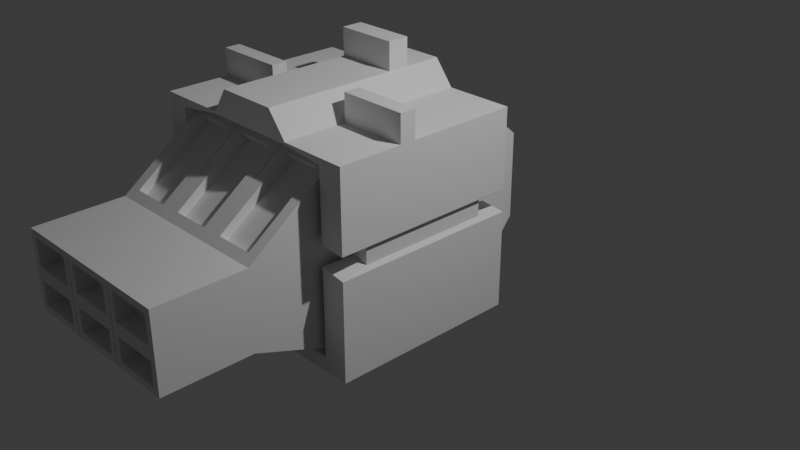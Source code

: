 # Source: 6Missile.blend  (saved by Blender 4.4.32; exported with 4.5.12 LTS)
import bpy
from mathutils import Matrix  # noqa: F401  (used for matrix-valued properties, if any)

bpy.ops.wm.read_factory_settings(use_empty=True)
scene = bpy.context.scene
scene.name = 'Scene'

# ---- collections
col_collection = bpy.data.collections.new('Collection'); scene.collection.children.link(col_collection)

# ---- materials (node trees are filled in below, after node groups)
mat_material = bpy.data.materials.new('Material')
mat_material.alpha_threshold = 0.0
mat_material.roughness = 0.5
mat_material.line_color = (0.0, 0.0, 0.0, 1.0)

# ---- material node trees
mat_material.use_nodes = True; mat_material.node_tree.nodes.clear()
_N = mat_material.node_tree.nodes; _L = mat_material.node_tree.links
n0 = _N.new('ShaderNodeOutputMaterial'); n0.name = 'Material Output'; n0.location = (300, 300)
n1 = _N.new('ShaderNodeBsdfPrincipled'); n1.name = 'Principled BSDF'; n1.location = (10, 300)
n1.inputs[3].default_value = 1.45
_L.new(n1.outputs[0], n0.inputs[0])
n0.is_active_output = True

# ---- world
world_world = bpy.data.worlds.new('World'); scene.world = world_world
world_world.use_nodes = True; world_world.node_tree.nodes.clear()
_N = world_world.node_tree.nodes; _L = world_world.node_tree.links
n0 = _N.new('ShaderNodeOutputWorld'); n0.name = 'World Output'; n0.location = (300, 300)
n1 = _N.new('ShaderNodeBackground'); n1.name = 'Background'; n1.location = (10, 300)
n1.inputs[0].default_value = (0.05088, 0.05088, 0.05088, 1.0)
_L.new(n1.outputs[0], n0.inputs[0])
n0.is_active_output = True
world_world.color = (0.05088, 0.05088, 0.05088)
world_world.sun_shadow_jitter_overblur = 0.0

# ---- cameras
cam_camera = bpy.data.cameras.new('Camera')
cam_camera.clip_end = 100.0
cam_camera.ortho_scale = 7.314

# ---- lights
light_light = bpy.data.lights.new('Light', 'POINT')
light_light.energy = 1000.0
light_light.shadow_soft_size = 0.1

# ---- meshes
me_cube = bpy.data.meshes.new('Cube')
me_cube.from_pydata([(0.1455, 1.033, 0.9713), (0.1896, 1.0, -1.0), (0.06725, -1.098, 0.9272), (0.1896, -1.0, -1.0), (-0.4515, 1.033, 0.9713), (-0.4956, 1.0, -1.0), (-0.3732, -1.098, 0.9272), (-0.4956, -1.0, -1.0), (0.1455, 1.459, 0.6075), (-0.3732, -1.906, 0.3288), (0.06725, -1.906, 0.3288), (-0.4515, 1.459, 0.6075), (-0.4956, -1.998, -0.6401), (0.1896, -1.999, -0.6385), (-0.4956, 1.495, -0.3972), (0.1896, 1.495, -0.3972), (-0.4965, -3.012, -0.6467), (-0.4965, -3.018, 0.2493), (0.1887, -3.018, 0.2493), (0.1887, -3.013, -0.6451), (-0.4956, -2.004, 0.2559), (-0.4956, -1.0, 1.0), (0.1896, -1.0, 1.0), (0.1896, -2.004, 0.2559), (-0.3732, -1.844, 0.2452), (-0.3732, -1.036, 0.8436), (0.06725, -1.036, 0.8436), (0.06725, -1.844, 0.2452), (-0.4956, 1.0, 1.0), (0.1896, 1.0, 1.0), (0.1896, 1.492, 0.5789), (-0.4956, 1.492, 0.5789), (-0.4515, 0.9893, 0.9197), (0.1455, 0.9893, 0.9197), (0.1455, 1.414, 0.5559), (-0.4515, 1.414, 0.5559), (-0.4965, -3.012, -0.6467), (-0.4965, -3.018, 0.2493), (0.1887, -3.018, 0.2493), (0.1887, -3.013, -0.6451), (-0.4965, -3.012, -0.6467), (-0.4965, -3.018, 0.2493), (0.1887, -3.018, 0.2493), (0.1887, -3.013, -0.6451), (0.1887, -3.015, -0.2192), (-0.4965, -3.014, -0.2525), (-0.4965, -3.014, -0.2525), (-0.4965, -3.014, -0.2192), (-0.4198, -3.012, -0.5699), (0.112, -3.013, -0.5686), (0.112, -3.015, -0.2959), (-0.4198, -3.014, -0.2959), (-0.4198, -3.015, -0.1426), (0.112, -3.016, -0.1426), (0.112, -3.018, 0.1727), (-0.4198, -3.018, 0.1727), (-0.4196, -2.811, -0.5686), (0.1122, -2.812, -0.5673), (-0.4196, -2.813, -0.2946), (0.1122, -2.814, -0.2946), (-0.4196, -2.814, -0.1413), (0.1122, -2.815, -0.1413), (-0.4196, -2.817, 0.174), (0.1122, -2.816, 0.174), (-0.4956, 1.494, 0.09086), (0.1896, 1.494, 0.09086), (0.1052, 1.494, 0.1752), (-0.4112, 1.494, 0.1752), (-0.4112, 1.492, 0.4945), (0.1052, 1.492, 0.4945), (0.1052, 1.495, -0.3128), (-0.4112, 1.495, -0.3128), (-0.4112, 1.494, 0.006501), (0.1052, 1.494, 0.006502), (-0.4112, 1.031, 0.1736), (0.1052, 1.031, 0.1736), (0.1052, 1.03, 0.4929), (-0.4112, 1.03, 0.4929), (0.1052, 1.032, -0.3144), (-0.4112, 1.032, -0.3144), (0.1052, 1.031, 0.004914), (-0.4112, 1.031, 0.004913)], [], [(29, 28, 21, 22), (2, 6, 25, 26), (20, 21, 28, 31), (5, 1, 3, 7), (30, 29, 22, 23), (8, 11, 35, 34), (5, 14, 15, 1), (1, 15, 65, 30, 23, 13, 3), (7, 12, 20, 31, 64, 14, 5), (3, 13, 12, 7), (12, 13, 19, 16), (67, 68, 77, 74), (16, 19, 39, 36), (13, 23, 18, 19), (23, 20, 17, 18), (20, 12, 16, 46, 17), (9, 6, 21, 20), (6, 2, 22, 21), (2, 10, 23, 22), (10, 9, 20, 23), (27, 26, 25, 24), (10, 2, 26, 27), (6, 9, 24, 25), (9, 10, 27, 24), (0, 4, 28, 29), (8, 0, 29, 30), (4, 11, 31, 28), (11, 8, 30, 31), (35, 32, 33, 34), (0, 8, 34, 33), (11, 4, 32, 35), (4, 0, 33, 32), (39, 38, 42, 44, 43), (18, 17, 37, 38), (19, 18, 38, 39), (17, 46, 16, 36, 45, 37), (48, 49, 57, 56), (37, 45, 36, 40, 47, 41), (36, 39, 43, 40), (38, 37, 41, 42), (54, 55, 62, 63), (40, 43, 49, 48), (43, 44, 50, 49), (44, 47, 51, 50), (47, 40, 48, 51), (47, 44, 53, 52), (44, 42, 54, 53), (42, 41, 55, 54), (41, 47, 52, 55), (56, 57, 59, 58), (60, 61, 63, 62), (55, 52, 60, 62), (50, 51, 58, 59), (51, 48, 56, 58), (53, 54, 63, 61), (52, 53, 61, 60), (49, 50, 59, 57), (70, 71, 79, 78), (65, 64, 67, 66), (64, 31, 68, 67), (31, 30, 69, 68), (30, 65, 66, 69), (15, 14, 71, 70), (14, 64, 72, 71), (64, 65, 73, 72), (65, 15, 70, 73), (75, 74, 77, 76), (78, 79, 81, 80), (72, 73, 80, 81), (66, 67, 74, 75), (73, 70, 78, 80), (68, 69, 76, 77), (69, 66, 75, 76), (71, 72, 81, 79)])
_uv = me_cube.uv_layers.new(name='UVMap')
_uv.uv.foreach_set('vector', [0.625, 0.5, 0.875, 0.5, 0.875, 0.75, 0.625, 0.75, 0.6128, 0.7946, 0.6128, 0.9554, 0.6128, 0.9554, 0.6128, 0.7946, 0.5, 0.0, 0.625, 0.0, 0.625, 0.25, 0.5, 0.25, 0.125, 0.5, 0.375, 0.5, 0.375, 0.75, 0.125, 0.75, 0.5, 0.5, 0.625, 0.5, 0.625, 0.75, 0.5, 0.75, 0.5085, 0.4839, 0.5085, 0.2661, 0.5085, 0.2661, 0.5085, 0.4839, 0.375, 0.25, 0.4227, 0.25, 0.4227, 0.5, 0.375, 0.5, 0.375, 0.5, 0.4227, 0.5, 0.4614, 0.5, 0.5, 0.5, 0.5, 0.75, 0.4301, 0.75, 0.375, 0.75, 0.375, 0.0, 0.43, 0.0, 0.5, 0.0, 0.5, 0.25, 0.4614, 0.25, 0.4227, 0.25, 0.375, 0.25, 0.375, 0.75, 0.4301, 0.75, 0.43, 1.0, 0.375, 1.0, 0.43, 1.0, 0.4301, 0.75, 0.4301, 0.75, 0.43, 1.0, 0.468, 0.2808, 0.4933, 0.2808, 0.4933, 0.2808, 0.468, 0.2808, 0.43, 1.0, 0.4301, 0.75, 0.4301, 0.75, 0.43, 1.0, 0.4301, 0.75, 0.5, 0.75, 0.5, 0.75, 0.4301, 0.75, 0.5, 0.75, 0.5, 1.0, 0.5, 1.0, 0.5, 0.75, 0.5, 0.0, 0.43, 0.0, 0.43, 0.0, 0.4608, 0.0, 0.5, 0.0, 0.5122, 0.9554, 0.6128, 0.9554, 0.625, 1.0, 0.5, 1.0, 0.6128, 0.9554, 0.6128, 0.7946, 0.625, 0.75, 0.625, 1.0, 0.6128, 0.7946, 0.5122, 0.7946, 0.5, 0.75, 0.625, 0.75, 0.5122, 0.7946, 0.5122, 0.9554, 0.5, 1.0, 0.5, 0.75, 0.5122, 0.7946, 0.6128, 0.7946, 0.6128, 0.9554, 0.5122, 0.9554, 0.5122, 0.7946, 0.6128, 0.7946, 0.6128, 0.7946, 0.5122, 0.7946, 0.6128, 0.9554, 0.5122, 0.9554, 0.5122, 0.9554, 0.6128, 0.9554, 0.5122, 0.9554, 0.5122, 0.7946, 0.5122, 0.7946, 0.5122, 0.9554, 0.6165, 0.4839, 0.6165, 0.2661, 0.625, 0.25, 0.625, 0.5, 0.5085, 0.4839, 0.6165, 0.4839, 0.625, 0.5, 0.5, 0.5, 0.6165, 0.2661, 0.5085, 0.2661, 0.5, 0.25, 0.625, 0.25, 0.5085, 0.2661, 0.5085, 0.4839, 0.5, 0.5, 0.5, 0.25, 0.5085, 0.2661, 0.6165, 0.2661, 0.6165, 0.4839, 0.5085, 0.4839, 0.6165, 0.4839, 0.5085, 0.4839, 0.5085, 0.4839, 0.6165, 0.4839, 0.5085, 0.2661, 0.6165, 0.2661, 0.6165, 0.2661, 0.5085, 0.2661, 0.6165, 0.2661, 0.6165, 0.4839, 0.6165, 0.4839, 0.6165, 0.2661, 0.4301, 0.75, 0.5, 0.75, 0.5, 0.75, 0.4608, 0.75, 0.4301, 0.75, 0.5, 0.75, 0.5, 1.0, 0.5, 1.0, 0.5, 0.75, 0.4301, 0.75, 0.5, 0.75, 0.5, 0.75, 0.4301, 0.75, 0.5, 0.0, 0.4608, 0.0, 0.43, 0.0, 0.43, 0.0, 0.4608, 0.0, 0.5, 0.0, 0.4355, 0.972, 0.4356, 0.778, 0.4356, 0.778, 0.4355, 0.972, 0.5, 0.0, 0.4608, 0.0, 0.43, 0.0, 0.43, 0.0, 0.4608, 0.0, 0.5, 0.0, 0.43, 1.0, 0.4301, 0.75, 0.4301, 0.75, 0.43, 1.0, 0.5, 0.75, 0.5, 1.0, 0.5, 1.0, 0.5, 0.75, 0.4936, 0.778, 0.4936, 0.972, 0.4936, 0.972, 0.4936, 0.778, 0.43, 1.0, 0.4301, 0.75, 0.4356, 0.778, 0.4355, 0.972, 0.4301, 0.75, 0.4608, 0.75, 0.4553, 0.778, 0.4356, 0.778, 0.4608, 0.75, 0.4608, 1.0, 0.4553, 0.972, 0.4553, 0.778, 0.4608, 1.0, 0.43, 1.0, 0.4355, 0.972, 0.4553, 0.972, 0.4608, 1.0, 0.4608, 0.75, 0.4672, 0.778, 0.4672, 0.972, 0.4608, 0.75, 0.5, 0.75, 0.4936, 0.778, 0.4672, 0.778, 0.5, 0.75, 0.5, 1.0, 0.4936, 0.972, 0.4936, 0.778, 0.5, 1.0, 0.4608, 1.0, 0.4672, 0.972, 0.4936, 0.972, 0.4355, 0.972, 0.4356, 0.778, 0.4553, 0.778, 0.4553, 0.972, 0.4672, 0.972, 0.4672, 0.778, 0.4936, 0.778, 0.4936, 0.972, 0.4936, 0.972, 0.4672, 0.972, 0.4672, 0.972, 0.4936, 0.972, 0.4553, 0.778, 0.4553, 0.972, 0.4553, 0.972, 0.4553, 0.778, 0.4553, 0.972, 0.4355, 0.972, 0.4355, 0.972, 0.4553, 0.972, 0.4672, 0.778, 0.4936, 0.778, 0.4936, 0.778, 0.4672, 0.778, 0.4672, 0.972, 0.4672, 0.778, 0.4672, 0.778, 0.4672, 0.972, 0.4356, 0.778, 0.4553, 0.778, 0.4553, 0.778, 0.4356, 0.778, 0.4294, 0.4692, 0.4294, 0.2808, 0.4294, 0.2808, 0.4294, 0.4692, 0.4614, 0.5, 0.4614, 0.25, 0.468, 0.2808, 0.468, 0.4692, 0.4614, 0.25, 0.5, 0.25, 0.4933, 0.2808, 0.468, 0.2808, 0.5, 0.25, 0.5, 0.5, 0.4933, 0.4692, 0.4933, 0.2808, 0.5, 0.5, 0.4614, 0.5, 0.468, 0.4692, 0.4933, 0.4692, 0.4227, 0.5, 0.4227, 0.25, 0.4294, 0.2808, 0.4294, 0.4692, 0.4227, 0.25, 0.4614, 0.25, 0.4547, 0.2808, 0.4294, 0.2808, 0.4614, 0.25, 0.4614, 0.5, 0.4547, 0.4692, 0.4547, 0.2808, 0.4614, 0.5, 0.4227, 0.5, 0.4294, 0.4692, 0.4547, 0.4692, 0.468, 0.4692, 0.468, 0.2808, 0.4933, 0.2808, 0.4933, 0.4692, 0.4294, 0.4692, 0.4294, 0.2808, 0.4547, 0.2808, 0.4547, 0.4692, 0.4547, 0.2808, 0.4547, 0.4692, 0.4547, 0.4692, 0.4547, 0.2808, 0.468, 0.4692, 0.468, 0.2808, 0.468, 0.2808, 0.468, 0.4692, 0.4547, 0.4692, 0.4294, 0.4692, 0.4294, 0.4692, 0.4547, 0.4692, 0.4933, 0.2808, 0.4933, 0.4692, 0.4933, 0.4692, 0.4933, 0.2808, 0.4933, 0.4692, 0.468, 0.4692, 0.468, 0.4692, 0.4933, 0.4692, 0.4294, 0.2808, 0.4547, 0.2808, 0.4547, 0.2808, 0.4294, 0.2808])
me_cube.materials.append(mat_material)
me_cube.use_mirror_vertex_groups = False
me_cube.update()
me_x = bpy.data.meshes.new('平面')
me_x.from_pydata([(-1.139, -1.0, 1.213), (1.0, -1.0, 1.213), (-1.139, 1.0, 1.213), (1.0, 1.028, 1.213), (-1.398, 1.102, 1.213), (-1.398, -1.168, 1.213), (1.288, -1.168, 1.213), (1.288, 1.102, 1.213), (-1.144, 1.0, -0.9696), (-1.144, -1.035, -0.9696), (1.0, -1.035, -0.9696), (1.0, 1.028, -0.9696), (-1.398, 1.102, -0.9696), (-1.398, -1.168, -0.9696), (1.288, -1.168, -0.9696), (1.288, 1.102, -0.9696), (0.5111, 1.078, 1.213), (0.5111, 1.102, 1.213), (0.5111, 1.078, -0.9696), (0.5111, 1.102, -0.9696), (0.2917, 1.078, 1.213), (0.2917, 1.378, 1.213), (0.2917, 1.078, -0.9696), (0.2917, 1.378, -0.9696), (-0.5878, 1.078, 1.213), (-0.5878, 1.102, 1.213), (-0.5878, 1.078, -0.9696), (-0.5878, 1.102, -0.9696), (-0.4103, 1.078, 1.213), (-0.4103, 1.378, 1.213), (-0.4103, 1.078, -0.9696), (-0.4103, 1.378, -0.9696), (-1.139, 0.3175, 1.213), (-1.398, 0.3276, 1.213), (-1.144, 0.3056, -0.9696), (-1.398, 0.3276, -0.9696), (-1.139, -0.1864, 1.213), (-1.398, -0.2442, 1.213), (-1.144, -0.2072, -0.9696), (-1.398, -0.2442, -0.9696), (1.0, -0.2333, 1.213), (1.288, -0.3096, 1.213), (1.0, -0.2551, -0.9696), (1.288, -0.3096, -0.9696), (1.0, 0.2258, 1.213), (1.288, 0.2041, 1.213), (1.0, 0.2119, -0.9696), (1.288, 0.2041, -0.9696), (1.0, -0.003718, 1.213), (1.288, -0.05278, 1.213), (1.0, -0.02156, -0.9696), (1.288, -0.05278, -0.9696), (-1.139, 0.06558, 1.213), (-1.398, 0.04171, 1.213), (-1.144, 0.04919, -0.9696), (-1.398, 0.04171, -0.9696), (1.043, 0.1847, 0.8837), (1.245, 0.1695, 0.8837), (1.043, 0.175, -0.6406), (1.245, 0.1695, -0.6406), (1.043, 0.02436, 0.8837), (1.245, -0.00991, 0.8837), (1.043, 0.01189, -0.6406), (1.245, -0.00991, -0.6406), (-1.187, 0.2694, 0.8177), (-1.352, 0.2759, 0.8177), (-1.189, 0.2618, -0.5746), (-1.352, 0.2759, -0.5746), (-1.187, 0.1087, 0.8177), (-1.352, 0.09342, 0.8177), (-1.189, 0.0982, -0.5746), (-1.352, 0.09342, -0.5746), (-0.4103, 1.378, -0.5447), (0.2917, 1.378, -0.5447), (0.2917, 1.378, -0.3028), (-0.4103, 1.378, -0.3028), (-1.398, 1.102, 0.3124), (-0.5878, 1.102, 0.3124), (1.288, 1.102, 0.3001), (0.5111, 1.102, 0.3001), (1.288, 1.102, 0.4847), (0.5111, 1.102, 0.4847), (-0.5878, 1.102, 0.4929), (-1.398, 1.102, 0.4929), (-0.4103, 1.687, -0.5447), (0.2917, 1.687, -0.5447), (0.2917, 1.687, -0.3028), (-0.4103, 1.687, -0.3028), (-1.398, 1.411, 0.3124), (-0.5878, 1.411, 0.3124), (1.288, 1.411, 0.3001), (0.5111, 1.411, 0.3001), (1.288, 1.411, 0.4847), (0.5111, 1.411, 0.4847), (-0.5878, 1.411, 0.4929), (-1.398, 1.411, 0.4929)], [], [(24, 25, 4, 2), (0, 5, 6, 1), (44, 45, 7, 3), (36, 37, 5, 0), (26, 8, 12, 27), (9, 10, 14, 13), (46, 11, 15, 47), (38, 9, 13, 39), (17, 7, 80, 81), (6, 5, 13, 14), (41, 6, 14, 43), (33, 4, 83, 76, 12, 35), (21, 17, 81, 79, 19, 23, 73, 74), (11, 18, 19, 15), (3, 7, 17, 16), (29, 21, 74, 75), (18, 22, 23, 19), (16, 17, 21, 20), (4, 25, 82, 83), (30, 26, 27, 31), (28, 29, 25, 24), (20, 21, 29, 28), (22, 30, 31, 23), (25, 29, 75, 72, 31, 27, 77, 82), (40, 42, 10, 1), (16, 18, 11, 3), (20, 22, 18, 16), (28, 30, 22, 20), (24, 26, 30, 28), (2, 8, 26, 24), (32, 34, 8, 2), (1, 10, 9, 0), (8, 34, 35, 12), (2, 4, 33, 32), (5, 37, 39, 13), (0, 9, 38, 36), (54, 38, 39, 55), (52, 53, 37, 36), (48, 50, 42, 40), (49, 41, 43, 51), (10, 42, 43, 14), (1, 6, 41, 40), (7, 45, 47, 15, 78, 80), (3, 11, 46, 44), (40, 41, 49, 48), (42, 50, 51, 43), (37, 53, 55, 39), (36, 38, 54, 52), (62, 58, 59, 63), (60, 61, 57, 56), (57, 61, 63, 59), (56, 58, 62, 60), (44, 46, 58, 56), (47, 59, 58, 46), (44, 56, 57, 45), (47, 45, 57, 59), (48, 60, 62, 50), (48, 49, 61, 60), (51, 63, 61, 49), (51, 50, 62, 63), (68, 70, 66, 64), (69, 65, 67, 71), (64, 65, 69, 68), (66, 70, 71, 67), (35, 67, 65, 33), (32, 64, 66, 34), (32, 33, 65, 64), (35, 34, 66, 67), (52, 54, 70, 68), (55, 71, 70, 54), (55, 53, 69, 71), (52, 68, 69, 53), (72, 73, 23, 31), (76, 77, 27, 12), (79, 78, 15, 19), (87, 86, 85, 84), (93, 92, 90, 91), (95, 94, 89, 88), (74, 86, 87, 75), (73, 72, 84, 85), (72, 75, 87, 84), (82, 94, 95, 83), (77, 89, 94, 82), (83, 95, 88, 76), (77, 76, 88, 89), (78, 90, 92, 80), (80, 92, 93, 81), (79, 91, 90, 78), (73, 85, 86, 74), (79, 81, 93, 91)])
_uv = me_x.uv_layers.new(name='UVマップ')
_uv.uv.foreach_set('vector', [0.2061, 1.0, 0.2061, 1.0, 0.0, 1.0, 0.0, 1.0, 0.0, 0.0, 0.0, 0.0, 1.0, 0.0, 1.0, 0.0, 1.0, 0.6043, 1.0, 0.6043, 1.0, 1.0, 1.0, 1.0, 0.0, 0.4068, 0.0, 0.4068, 0.0, 0.0, 0.0, 0.0, 0.2061, 1.0, 0.0, 1.0, 0.0, 1.0, 0.2061, 1.0, 0.0, 0.0, 1.0, 0.0, 1.0, 0.0, 0.0, 0.0, 1.0, 0.6043, 1.0, 1.0, 1.0, 1.0, 1.0, 0.6043, 0.0, 0.4068, 0.0, 0.0, 0.0, 0.0, 0.0, 0.4068, 0.7555, 1.0, 1.0, 1.0, 1.0, 1.0, 0.7555, 1.0, 1.0, 0.0, 0.0, 0.0, 0.0, 0.0, 1.0, 0.0, 1.0, 0.378, 1.0, 0.0, 1.0, 0.0, 1.0, 0.378, 0.0, 0.6588, 0.0, 1.0, 0.0, 1.0, 0.0, 1.0, 0.0, 1.0, 0.0, 0.6588, 0.6459, 1.0, 0.7555, 1.0, 0.7555, 1.0, 0.7555, 1.0, 0.7555, 1.0, 0.6459, 1.0, 0.6459, 1.0, 0.6459, 1.0, 1.0, 1.0, 0.7555, 1.0, 0.7555, 1.0, 1.0, 1.0, 1.0, 1.0, 1.0, 1.0, 0.7555, 1.0, 0.7555, 1.0, 0.2948, 1.0, 0.6459, 1.0, 0.6459, 1.0, 0.2948, 1.0, 0.7555, 1.0, 0.6459, 1.0, 0.6459, 1.0, 0.7555, 1.0, 0.7555, 1.0, 0.7555, 1.0, 0.6459, 1.0, 0.6459, 1.0, 0.0, 1.0, 0.2061, 1.0, 0.2061, 1.0, 0.0, 1.0, 0.2948, 1.0, 0.2061, 1.0, 0.2061, 1.0, 0.2948, 1.0, 0.2948, 1.0, 0.2948, 1.0, 0.2061, 1.0, 0.2061, 1.0, 0.6459, 1.0, 0.6459, 1.0, 0.2948, 1.0, 0.2948, 1.0, 0.6459, 1.0, 0.2948, 1.0, 0.2948, 1.0, 0.6459, 1.0, 0.2061, 1.0, 0.2948, 1.0, 0.2948, 1.0, 0.2948, 1.0, 0.2948, 1.0, 0.2061, 1.0, 0.2061, 1.0, 0.2061, 1.0, 1.0, 0.378, 1.0, 0.378, 1.0, 0.0, 1.0, 0.0, 0.7555, 1.0, 0.7555, 1.0, 1.0, 1.0, 1.0, 1.0, 0.6459, 1.0, 0.6459, 1.0, 0.7555, 1.0, 0.7555, 1.0, 0.2948, 1.0, 0.2948, 1.0, 0.6459, 1.0, 0.6459, 1.0, 0.2061, 1.0, 0.2061, 1.0, 0.2948, 1.0, 0.2948, 1.0, 0.0, 1.0, 0.0, 1.0, 0.2061, 1.0, 0.2061, 1.0, 0.0, 0.6588, 0.0, 0.6588, 0.0, 1.0, 0.0, 1.0, 1.0, 0.0, 1.0, 0.0, 0.0, 0.0, 0.0, 0.0, 0.0, 1.0, 0.0, 0.6588, 0.0, 0.6588, 0.0, 1.0, 0.0, 1.0, 0.0, 1.0, 0.0, 0.6588, 0.0, 0.6588, 0.0, 0.0, 0.0, 0.4068, 0.0, 0.4068, 0.0, 0.0, 0.0, 0.0, 0.0, 0.0, 0.0, 0.4068, 0.0, 0.4068, 0.0, 0.5328, 0.0, 0.4068, 0.0, 0.4068, 0.0, 0.5328, 0.0, 0.5328, 0.0, 0.5328, 0.0, 0.4068, 0.0, 0.4068, 1.0, 0.4912, 1.0, 0.4912, 1.0, 0.378, 1.0, 0.378, 1.0, 0.4912, 1.0, 0.378, 1.0, 0.378, 1.0, 0.4912, 1.0, 0.0, 1.0, 0.378, 1.0, 0.378, 1.0, 0.0, 1.0, 0.0, 1.0, 0.0, 1.0, 0.378, 1.0, 0.378, 1.0, 1.0, 1.0, 0.6043, 1.0, 0.6043, 1.0, 1.0, 1.0, 1.0, 1.0, 1.0, 1.0, 1.0, 1.0, 1.0, 1.0, 0.6043, 1.0, 0.6043, 1.0, 0.378, 1.0, 0.378, 1.0, 0.4912, 1.0, 0.4912, 1.0, 0.378, 1.0, 0.4912, 1.0, 0.4912, 1.0, 0.378, 0.0, 0.4068, 0.0, 0.5328, 0.0, 0.5328, 0.0, 0.4068, 0.0, 0.4068, 0.0, 0.4068, 0.0, 0.5328, 0.0, 0.5328, 1.0, 0.4912, 1.0, 0.6043, 1.0, 0.6043, 1.0, 0.4912, 1.0, 0.4912, 1.0, 0.4912, 1.0, 0.6043, 1.0, 0.6043, 1.0, 0.6043, 1.0, 0.4912, 1.0, 0.4912, 1.0, 0.6043, 1.0, 0.6043, 1.0, 0.6043, 1.0, 0.4912, 1.0, 0.4912, 1.0, 0.6043, 1.0, 0.6043, 1.0, 0.6043, 1.0, 0.6043, 1.0, 0.6043, 1.0, 0.6043, 1.0, 0.6043, 1.0, 0.6043, 1.0, 0.6043, 1.0, 0.6043, 1.0, 0.6043, 1.0, 0.6043, 1.0, 0.6043, 1.0, 0.6043, 1.0, 0.6043, 1.0, 0.6043, 1.0, 0.4912, 1.0, 0.4912, 1.0, 0.4912, 1.0, 0.4912, 1.0, 0.4912, 1.0, 0.4912, 1.0, 0.4912, 1.0, 0.4912, 1.0, 0.4912, 1.0, 0.4912, 1.0, 0.4912, 1.0, 0.4912, 1.0, 0.4912, 1.0, 0.4912, 1.0, 0.4912, 1.0, 0.4912, 0.0, 0.5328, 0.0, 0.5328, 0.0, 0.6588, 0.0, 0.6588, 0.0, 0.5328, 0.0, 0.6588, 0.0, 0.6588, 0.0, 0.5328, 0.0, 0.6588, 0.0, 0.6588, 0.0, 0.5328, 0.0, 0.5328, 0.0, 0.6588, 0.0, 0.5328, 0.0, 0.5328, 0.0, 0.6588, 0.0, 0.6588, 0.0, 0.6588, 0.0, 0.6588, 0.0, 0.6588, 0.0, 0.6588, 0.0, 0.6588, 0.0, 0.6588, 0.0, 0.6588, 0.0, 0.6588, 0.0, 0.6588, 0.0, 0.6588, 0.0, 0.6588, 0.0, 0.6588, 0.0, 0.6588, 0.0, 0.6588, 0.0, 0.6588, 0.0, 0.5328, 0.0, 0.5328, 0.0, 0.5328, 0.0, 0.5328, 0.0, 0.5328, 0.0, 0.5328, 0.0, 0.5328, 0.0, 0.5328, 0.0, 0.5328, 0.0, 0.5328, 0.0, 0.5328, 0.0, 0.5328, 0.0, 0.5328, 0.0, 0.5328, 0.0, 0.5328, 0.0, 0.5328, 0.2948, 1.0, 0.6459, 1.0, 0.6459, 1.0, 0.2948, 1.0, 0.0, 1.0, 0.2061, 1.0, 0.2061, 1.0, 0.0, 1.0, 0.7555, 1.0, 1.0, 1.0, 1.0, 1.0, 0.7555, 1.0, 0.2948, 1.0, 0.6459, 1.0, 0.6459, 1.0, 0.2948, 1.0, 0.7555, 1.0, 1.0, 1.0, 1.0, 1.0, 0.7555, 1.0, 0.0, 1.0, 0.2061, 1.0, 0.2061, 1.0, 0.0, 1.0, 0.6459, 1.0, 0.6459, 1.0, 0.2948, 1.0, 0.2948, 1.0, 0.6459, 1.0, 0.2948, 1.0, 0.2948, 1.0, 0.6459, 1.0, 0.2948, 1.0, 0.2948, 1.0, 0.2948, 1.0, 0.2948, 1.0, 0.2061, 1.0, 0.2061, 1.0, 0.0, 1.0, 0.0, 1.0, 0.2061, 1.0, 0.2061, 1.0, 0.2061, 1.0, 0.2061, 1.0, 0.0, 1.0, 0.0, 1.0, 0.0, 1.0, 0.0, 1.0, 0.2061, 1.0, 0.0, 1.0, 0.0, 1.0, 0.2061, 1.0, 1.0, 1.0, 1.0, 1.0, 1.0, 1.0, 1.0, 1.0, 1.0, 1.0, 1.0, 1.0, 0.7555, 1.0, 0.7555, 1.0, 0.7555, 1.0, 0.7555, 1.0, 1.0, 1.0, 1.0, 1.0, 0.6459, 1.0, 0.6459, 1.0, 0.6459, 1.0, 0.6459, 1.0, 0.7555, 1.0, 0.7555, 1.0, 0.7555, 1.0, 0.7555, 1.0])
me_x.update()

# ---- objects
ob_cube = bpy.data.objects.new('Cube', me_cube)
ob_light = bpy.data.objects.new('Light', light_light)
ob_camera = bpy.data.objects.new('Camera', cam_camera)
ob_x = bpy.data.objects.new('平面', me_x)

# ---- transforms, parenting, visibility, modifiers, constraints
ob_cube.location = (0.0, 0.0, 0.0)
ob_cube.lock_rotations_4d = False
ob_cube.empty_display_type = 'ARROWS'
ob_cube.lineart.crease_threshold = 0.0
_m = ob_cube.modifiers.new('配列', 'ARRAY')
_m.count = 3
_m.relative_offset_displace = (-1.01, 0.0, 0.0)
ob_light.location = (4.076, 1.005, 5.904)
ob_light.rotation_euler = (0.6503, 0.05522, 1.866)
ob_light.lock_rotations_4d = False
ob_light.empty_display_type = 'ARROWS'
ob_light.color = (0.0, 0.0, 0.0, 0.0)
ob_light.lineart.crease_threshold = 0.0
ob_camera.location = (7.359, -6.926, 4.958)
ob_camera.rotation_euler = (1.109, 0.0, 0.8149)
ob_camera.lock_rotations_4d = False
ob_camera.empty_display_type = 'ARROWS'
ob_camera.color = (0.0, 0.0, 0.0, 0.0)
ob_camera.display_type = 'WIRE'
ob_camera.lineart.crease_threshold = 0.0
ob_x.location = (-0.7521, 0.0, 0.0)
ob_x.rotation_euler = (1.571, 0.0, 0.0)

# ---- collection membership
col_collection.objects.link(ob_cube)
col_collection.objects.link(ob_light)
col_collection.objects.link(ob_camera)
col_collection.objects.link(ob_x)

# ---- scene / render settings (as saved in the file)
scene.camera = ob_camera
scene.frame_start = 1; scene.frame_end = 250; scene.frame_set(1)
scene.render.engine = 'BLENDER_EEVEE_NEXT'
bpy.context.view_layer.update()
